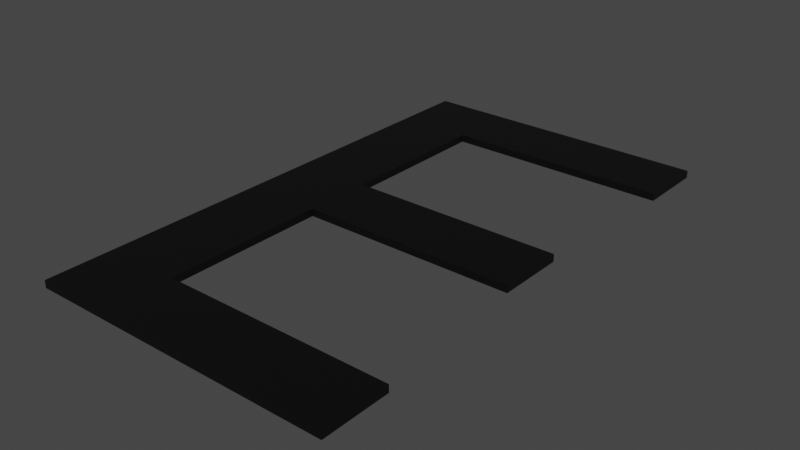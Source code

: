 # Source: e.blend  (saved by Blender 2.93.21; exported with 4.5.12 LTS)
import bpy
from mathutils import Matrix  # noqa: F401  (used for matrix-valued properties, if any)

bpy.ops.wm.read_factory_settings(use_empty=True)
scene = bpy.context.scene
scene.name = 'Scene'

# ---- collections
col_collection = bpy.data.collections.new('Collection'); scene.collection.children.link(col_collection)

# ---- materials (node trees are filled in below, after node groups)
mat_black = bpy.data.materials.new('Black')
mat_black.use_transparent_shadow = False

# ---- material node trees
mat_black.use_nodes = True; mat_black.node_tree.nodes.clear()
_N = mat_black.node_tree.nodes; _L = mat_black.node_tree.links
n0 = _N.new('ShaderNodeBsdfPrincipled'); n0.name = 'Principled BSDF'; n0.location = (10, 300)
n0.distribution = 'GGX'
n0.subsurface_method = 'BURLEY'
n0.inputs[0].default_value = (0.0, 0.0, 0.0, 1.0)
n0.inputs[3].default_value = 1.45
n0.inputs[27].default_value = (0.0, 0.0, 0.0, 1.0)
n0.inputs[28].default_value = 1.0
n1 = _N.new('ShaderNodeOutputMaterial'); n1.name = 'Material Output'; n1.location = (300, 300)
_L.new(n0.outputs[0], n1.inputs[0])
n1.is_active_output = True

# ---- world
world_world = bpy.data.worlds.new('World'); scene.world = world_world
world_world.use_nodes = True; world_world.node_tree.nodes.clear()
_N = world_world.node_tree.nodes; _L = world_world.node_tree.links
n0 = _N.new('ShaderNodeOutputWorld'); n0.name = 'World Output'; n0.location = (300, 300)
n1 = _N.new('ShaderNodeBackground'); n1.name = 'Background'; n1.location = (10, 300)
n1.inputs[0].default_value = (0.05088, 0.05088, 0.05088, 1.0)
_L.new(n1.outputs[0], n0.inputs[0])
n0.is_active_output = True
world_world.color = (0.05088, 0.05088, 0.05088)
world_world.use_sun_shadow = False
world_world.sun_shadow_jitter_overblur = 0.0

# ---- meshes
me_text_007 = bpy.data.meshes.new('Text.007')
me_text_007.from_pydata([(0.462, 0.682, 0.0), (0.075, 0.682, 0.0), (0.075, 0.0, 0.0), (0.471, 0.0, 0.0), (0.471, 0.088, 0.0), (0.173, 0.088, 0.0), (0.173, 0.3, 0.0), (0.452, 0.3, 0.0), (0.452, 0.388, 0.0), (0.173, 0.388, 0.0), (0.173, 0.594, 0.0), (0.462, 0.594, 0.0), (0.075, 0.682, 0.009559), (0.075, 0.0, 0.009559), (0.173, 0.594, 0.009559), (0.462, 0.682, 0.009559), (0.462, 0.594, 0.009559), (0.173, 0.388, 0.009559), (0.173, 0.3, 0.009559), (0.452, 0.388, 0.009559), (0.452, 0.3, 0.009559), (0.173, 0.088, 0.009559), (0.471, 0.088, 0.009559), (0.471, 0.0, 0.009559)], [], [(2, 1, 10), (10, 1, 0), (10, 0, 11), (2, 10, 9), (2, 9, 6), (6, 9, 8), (6, 8, 7), (2, 6, 5), (2, 5, 4), (2, 4, 3), (13, 14, 12), (14, 15, 12), (14, 16, 15), (13, 17, 14), (13, 18, 17), (18, 19, 17), (18, 20, 19), (13, 21, 18), (13, 22, 21), (13, 23, 22), (3, 4, 22, 23), (1, 2, 13, 12), (7, 8, 19, 20), (0, 1, 12, 15), (4, 5, 21, 22), (9, 10, 14, 17), (10, 11, 16, 14), (8, 9, 17, 19), (2, 3, 23, 13), (5, 6, 18, 21), (11, 0, 15, 16), (6, 7, 20, 18)])
_uv = me_text_007.uv_layers.new(name='UVMap')
_uv.uv.foreach_set('vector', [0.1818, 0.0, 0.09091, 0.0, 0.9091, 0.0, 0.9091, 0.0, 0.09091, 0.0, 0.0, 0.0, 0.9091, 0.0, 0.0, 0.0, 1.0, 0.0, 0.1818, 0.0, 0.9091, 0.0, 0.8182, 0.0, 0.1818, 0.0, 0.8182, 0.0, 0.5455, 0.0, 0.5455, 0.0, 0.8182, 0.0, 0.7273, 0.0, 0.5455, 0.0, 0.7273, 0.0, 0.6364, 0.0, 0.1818, 0.0, 0.5455, 0.0, 0.4545, 0.0, 0.1818, 0.0, 0.4545, 0.0, 0.3636, 0.0, 0.1818, 0.0, 0.3636, 0.0, 0.2727, 0.0, 0.1818, 0.0, 0.9091, 0.0, 0.09091, 0.0, 0.9091, 0.0, 0.0, 0.0, 0.09091, 0.0, 0.9091, 0.0, 1.0, 0.0, 0.0, 0.0, 0.1818, 0.0, 0.8182, 0.0, 0.9091, 0.0, 0.1818, 0.0, 0.5455, 0.0, 0.8182, 0.0, 0.5455, 0.0, 0.7273, 0.0, 0.8182, 0.0, 0.5455, 0.0, 0.6364, 0.0, 0.7273, 0.0, 0.1818, 0.0, 0.4545, 0.0, 0.5455, 0.0, 0.1818, 0.0, 0.3636, 0.0, 0.4545, 0.0, 0.1818, 0.0, 0.2727, 0.0, 0.3636, 0.0, 0.2727, 0.0, 0.3636, 0.0, 0.3636, 0.0, 0.2727, 0.0, 0.09091, 0.0, 0.1818, 0.0, 0.1818, 0.0, 0.09091, 0.0, 0.6364, 0.0, 0.7273, 0.0, 0.7273, 0.0, 0.6364, 0.0, 0.0, 0.0, 0.09091, 0.0, 0.09091, 0.0, 0.0, 0.0, 0.3636, 0.0, 0.4545, 0.0, 0.4545, 0.0, 0.3636, 0.0, 0.8182, 0.0, 0.9091, 0.0, 0.9091, 0.0, 0.8182, 0.0, 0.9091, 0.0, 1.0, 0.0, 1.0, 0.0, 0.9091, 0.0, 0.7273, 0.0, 0.8182, 0.0, 0.8182, 0.0, 0.7273, 0.0, 0.1818, 0.0, 0.2727, 0.0, 0.2727, 0.0, 0.1818, 0.0, 0.4545, 0.0, 0.5455, 0.0, 0.5455, 0.0, 0.4545, 0.0, 1.0, 0.0, 0.0, 0.0, 0.0, 0.0, 1.0, 0.0, 0.5455, 0.0, 0.6364, 0.0, 0.6364, 0.0, 0.5455, 0.0])
me_text_007.materials.append(mat_black)
me_text_007.use_remesh_fix_poles = True
me_text_007.use_remesh_preserve_attributes = False
me_text_007.update()

# ---- objects
ob_text = bpy.data.objects.new('Text', me_text_007)

# ---- transforms, parenting, visibility, modifiers, constraints
ob_text.location = (-0.06595, -0.005041, -0.1172)

# ---- collection membership
col_collection.objects.link(ob_text)

# ---- scene / render settings (as saved in the file)
scene.frame_start = 1; scene.frame_end = 250; scene.frame_set(1)
scene.render.engine = 'BLENDER_EEVEE_NEXT'
scene.cycles.use_denoising = False
scene.cycles.samples = 128
scene.cycles.sampling_pattern = 'TABULATED_SOBOL'
scene.cycles.use_adaptive_sampling = False
scene.cycles.use_light_tree = False
scene.view_settings.view_transform = 'Filmic'
bpy.context.view_layer.update()

# ---- added for rendering (the .blend has no active camera and no usable light): camera, sun
cam_auto = bpy.data.cameras.new('AutoCamera')
cam_auto.lens = 50.0
cam_auto.sensor_width = 36.0
cam_auto.clip_end = 1000.0
ob_auto_camera = bpy.data.objects.new('AutoCamera', cam_auto)
scene.collection.objects.link(ob_auto_camera)
ob_auto_camera.location = (0.936764, -0.539699, 0.471393)
ob_auto_camera.rotation_euler = (1.09748, -7.21219e-08, 0.694738)
scene.camera = ob_auto_camera
light_auto_sun = bpy.data.lights.new('AutoSun', 'SUN')
light_auto_sun.energy = 3.0
light_auto_sun.angle = 0.0523599
ob_auto_sun = bpy.data.objects.new('AutoSun', light_auto_sun)
scene.collection.objects.link(ob_auto_sun)
ob_auto_sun.rotation_euler = (0.872665, 0.174533, 0.523599)
bpy.context.view_layer.update()
